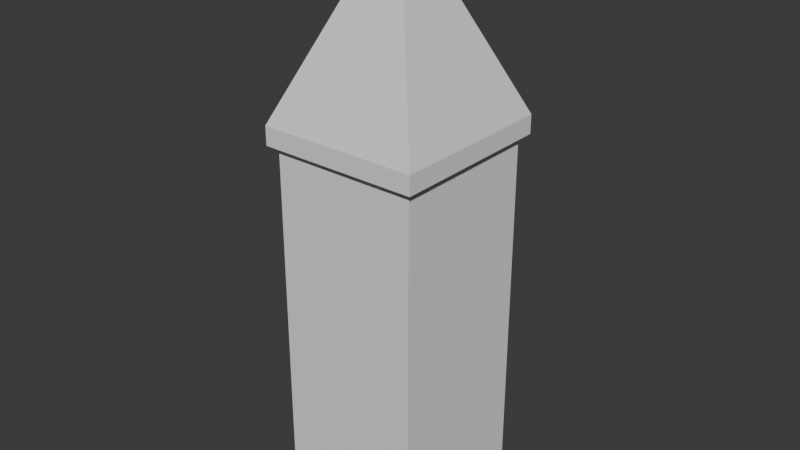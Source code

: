 # Source: building1.blend  (saved by Blender 4.2.66; exported with 4.5.12 LTS)
import bpy
from mathutils import Matrix  # noqa: F401  (used for matrix-valued properties, if any)

bpy.ops.wm.read_factory_settings(use_empty=True)
scene = bpy.context.scene
scene.name = 'Scene'

# ---- collections
col_collection = bpy.data.collections.new('Collection'); scene.collection.children.link(col_collection)

# ---- world
world_world = bpy.data.worlds.new('World'); scene.world = world_world
world_world.use_nodes = True; world_world.node_tree.nodes.clear()
_N = world_world.node_tree.nodes; _L = world_world.node_tree.links
n0 = _N.new('ShaderNodeOutputWorld'); n0.name = 'World Output'; n0.location = (300, 300)
n1 = _N.new('ShaderNodeBackground'); n1.name = 'Background'; n1.location = (10, 300)
n1.inputs[0].default_value = (0.05088, 0.05088, 0.05088, 1.0)
_L.new(n1.outputs[0], n0.inputs[0])
n0.is_active_output = True
world_world.color = (0.05088, 0.05088, 0.05088)
world_world.sun_shadow_jitter_overblur = 0.0

# ---- meshes
me_cube_001 = bpy.data.meshes.new('Cube.001')
me_cube_001.from_pydata([(-1.0, -1.0, -1.0), (-1.1, -1.1, 1.0), (-1.0, 1.0, -1.0), (-1.1, 1.1, 1.0), (1.0, -1.0, -1.0), (1.1, -1.1, 1.0), (1.0, 1.0, -1.0), (1.1, 1.1, 1.0), (1.1, 1.1, 1.1), (-1.1, 1.1, 1.1), (-1.1, -1.1, 1.1), (1.1, -1.1, 1.1), (-1.0, -1.0, 1.0), (-1.0, 1.0, 1.0), (1.0, 1.0, 1.0), (1.0, -1.0, 1.0), (0.0, 0.0, 2.1)], [], [(0, 12, 13, 2), (2, 13, 14, 6), (6, 14, 15, 4), (4, 15, 12, 0), (2, 6, 4, 0), (9, 16, 8), (5, 7, 8, 11), (3, 1, 10, 9), (1, 5, 11, 10), (7, 3, 9, 8), (1, 3, 13, 12), (3, 7, 14, 13), (7, 5, 15, 14), (5, 1, 12, 15), (11, 8, 16), (10, 16, 9), (11, 16, 10)])
_uv = me_cube_001.uv_layers.new(name='UVMap')
_uv.uv.foreach_set('vector', [0.375, 0.0, 0.625, 0.0, 0.625, 0.25, 0.375, 0.25, 0.375, 0.25, 0.625, 0.25, 0.625, 0.5, 0.375, 0.5, 0.375, 0.5, 0.625, 0.5, 0.625, 0.75, 0.375, 0.75, 0.375, 0.75, 0.625, 0.75, 0.625, 1.0, 0.375, 1.0, 0.125, 0.5, 0.375, 0.5, 0.375, 0.75, 0.125, 0.75, -1.7, 2.7, 0.5, 0.5, 2.7, 2.7, -1.7, 0.4333, 2.7, 0.4333, 2.7, 0.6333, -1.7, 0.6333, 2.7, 0.4333, -1.7, 0.4333, -1.7, 0.6333, 2.7, 0.6333, -1.7, 0.4333, 2.7, 0.4333, 2.7, 0.6333, -1.7, 0.6333, 2.7, 0.4333, -1.7, 0.4333, -1.7, 0.6333, 2.7, 0.6333, -1.7, -1.7, -1.7, 2.7, -1.5, 2.5, -1.5, -1.5, -1.7, 2.7, 2.7, 2.7, 2.5, 2.5, -1.5, 2.5, 2.7, 2.7, 2.7, -1.7, 2.5, -1.5, 2.5, 2.5, 2.7, -1.7, -1.7, -1.7, -1.5, -1.5, 2.5, -1.5, 2.7, -1.7, 2.7, 2.7, 0.5, 0.5, -1.7, -1.7, 0.5, 0.5, -1.7, 2.7, 2.7, -1.7, 0.5, 0.5, -1.7, -1.7])
me_cube_001.update()

# ---- objects
ob_cube = bpy.data.objects.new('Cube', me_cube_001)

# ---- transforms, parenting, visibility, modifiers, constraints
ob_cube.location = (0.0, 0.0, 18.0)
ob_cube.scale = (7.813, 8.215, 20.0)

# ---- collection membership
col_collection.objects.link(ob_cube)

# ---- scene / render settings (as saved in the file)
scene.frame_start = 1; scene.frame_end = 250; scene.frame_set(1)
scene.render.engine = 'BLENDER_EEVEE_NEXT'
bpy.context.view_layer.update()

# ---- added for rendering (the .blend has no active camera and no usable light): camera, sun
cam_auto = bpy.data.cameras.new('AutoCamera')
cam_auto.lens = 50.0
cam_auto.sensor_width = 36.0
cam_auto.clip_end = 1085.14
ob_auto_camera = bpy.data.objects.new('AutoCamera', cam_auto)
scene.collection.objects.link(ob_auto_camera)
ob_auto_camera.location = (61.8314, -74.1977, 78.4651)
ob_auto_camera.rotation_euler = (1.09748, -7.21219e-08, 0.694738)
scene.camera = ob_auto_camera
light_auto_sun = bpy.data.lights.new('AutoSun', 'SUN')
light_auto_sun.energy = 3.0
light_auto_sun.angle = 0.0523599
ob_auto_sun = bpy.data.objects.new('AutoSun', light_auto_sun)
scene.collection.objects.link(ob_auto_sun)
ob_auto_sun.rotation_euler = (0.872665, 0.174533, 0.523599)
bpy.context.view_layer.update()
